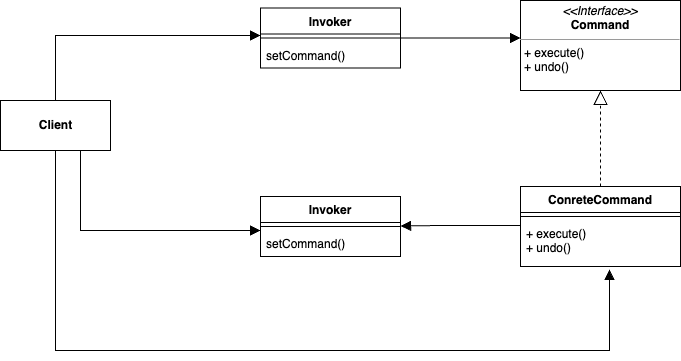

The diagram above was exported from draw.io. Its source (the exported page's mxGraphModel, read from the mxfile embedded in the PNG):
<mxGraphModel dx="2893" dy="2298" grid="1" gridSize="10" guides="1" tooltips="1" connect="1" arrows="1" fold="1" page="1" pageScale="1" pageWidth="827" pageHeight="1169" math="0" shadow="0">
  <root>
    <mxCell id="0" />
    <mxCell id="1" parent="0" />
    <mxCell id="XRB_GiAOFgcwgfwPqTR9-27" style="edgeStyle=orthogonalEdgeStyle;rounded=0;orthogonalLoop=1;jettySize=auto;html=1;entryX=0;entryY=-0.154;entryDx=0;entryDy=0;entryPerimeter=0;endArrow=block;endFill=1;endSize=8;" parent="1" source="XRB_GiAOFgcwgfwPqTR9-1" edge="1">
      <mxGeometry relative="1" as="geometry">
        <mxPoint x="370" y="-852.5039999999999" as="targetPoint" />
      </mxGeometry>
    </mxCell>
    <mxCell id="XRB_GiAOFgcwgfwPqTR9-1" value="Invoker" style="swimlane;fontStyle=1;align=center;verticalAlign=top;childLayout=stackLayout;horizontal=1;startSize=26;horizontalStack=0;resizeParent=1;resizeParentMax=0;resizeLast=0;collapsible=1;marginBottom=0;" parent="1" vertex="1">
      <mxGeometry x="110" y="-882.5" width="140" height="60" as="geometry" />
    </mxCell>
    <mxCell id="XRB_GiAOFgcwgfwPqTR9-3" value="" style="line;strokeWidth=1;fillColor=none;align=left;verticalAlign=middle;spacingTop=-1;spacingLeft=3;spacingRight=3;rotatable=0;labelPosition=right;points=[];portConstraint=eastwest;" parent="XRB_GiAOFgcwgfwPqTR9-1" vertex="1">
      <mxGeometry y="26" width="140" height="8" as="geometry" />
    </mxCell>
    <mxCell id="XRB_GiAOFgcwgfwPqTR9-4" value="setCommand()" style="text;strokeColor=none;fillColor=none;align=left;verticalAlign=top;spacingLeft=4;spacingRight=4;overflow=hidden;rotatable=0;points=[[0,0.5],[1,0.5]];portConstraint=eastwest;" parent="XRB_GiAOFgcwgfwPqTR9-1" vertex="1">
      <mxGeometry y="34" width="140" height="26" as="geometry" />
    </mxCell>
    <mxCell id="XRB_GiAOFgcwgfwPqTR9-29" style="edgeStyle=orthogonalEdgeStyle;rounded=0;orthogonalLoop=1;jettySize=auto;html=1;entryX=0.5;entryY=1;entryDx=0;entryDy=0;endArrow=block;endFill=0;endSize=12;dashed=1;" parent="1" source="XRB_GiAOFgcwgfwPqTR9-5" target="XRB_GiAOFgcwgfwPqTR9-17" edge="1">
      <mxGeometry relative="1" as="geometry" />
    </mxCell>
    <mxCell id="XRB_GiAOFgcwgfwPqTR9-5" value="ConreteCommand" style="swimlane;fontStyle=1;align=center;verticalAlign=top;childLayout=stackLayout;horizontal=1;startSize=26;horizontalStack=0;resizeParent=1;resizeParentMax=0;resizeLast=0;collapsible=1;marginBottom=0;" parent="1" vertex="1">
      <mxGeometry x="370" y="-704" width="160" height="80" as="geometry" />
    </mxCell>
    <mxCell id="XRB_GiAOFgcwgfwPqTR9-7" value="" style="line;strokeWidth=1;fillColor=none;align=left;verticalAlign=middle;spacingTop=-1;spacingLeft=3;spacingRight=3;rotatable=0;labelPosition=right;points=[];portConstraint=eastwest;" parent="XRB_GiAOFgcwgfwPqTR9-5" vertex="1">
      <mxGeometry y="26" width="160" height="8" as="geometry" />
    </mxCell>
    <mxCell id="XRB_GiAOFgcwgfwPqTR9-8" value="+ execute()&#10;+ undo()" style="text;strokeColor=none;fillColor=none;align=left;verticalAlign=top;spacingLeft=4;spacingRight=4;overflow=hidden;rotatable=0;points=[[0,0.5],[1,0.5]];portConstraint=eastwest;" parent="XRB_GiAOFgcwgfwPqTR9-5" vertex="1">
      <mxGeometry y="34" width="160" height="46" as="geometry" />
    </mxCell>
    <mxCell id="XRB_GiAOFgcwgfwPqTR9-17" value="&lt;p style=&quot;margin:0px;margin-top:4px;text-align:center;&quot;&gt;&lt;i&gt;&amp;lt;&amp;lt;Interface&amp;gt;&amp;gt;&lt;/i&gt;&lt;br&gt;&lt;b&gt;Command&lt;/b&gt;&lt;/p&gt;&lt;hr size=&quot;1&quot;&gt;&lt;p style=&quot;margin:0px;margin-left:4px;&quot;&gt;+ execute()&lt;/p&gt;&lt;p style=&quot;margin:0px;margin-left:4px;&quot;&gt;+ undo()&lt;/p&gt;" style="verticalAlign=top;align=left;overflow=fill;fontSize=12;fontFamily=Helvetica;html=1;" parent="1" vertex="1">
      <mxGeometry x="370" y="-890" width="160" height="90" as="geometry" />
    </mxCell>
    <mxCell id="3AAB1PD9CuuMfBBKOL34-1" value="Invoker" style="swimlane;fontStyle=1;align=center;verticalAlign=top;childLayout=stackLayout;horizontal=1;startSize=26;horizontalStack=0;resizeParent=1;resizeParentMax=0;resizeLast=0;collapsible=1;marginBottom=0;" parent="1" vertex="1">
      <mxGeometry x="110" y="-694" width="140" height="60" as="geometry" />
    </mxCell>
    <mxCell id="3AAB1PD9CuuMfBBKOL34-2" value="" style="line;strokeWidth=1;fillColor=none;align=left;verticalAlign=middle;spacingTop=-1;spacingLeft=3;spacingRight=3;rotatable=0;labelPosition=right;points=[];portConstraint=eastwest;" parent="3AAB1PD9CuuMfBBKOL34-1" vertex="1">
      <mxGeometry y="26" width="140" height="8" as="geometry" />
    </mxCell>
    <mxCell id="3AAB1PD9CuuMfBBKOL34-3" value="setCommand()" style="text;strokeColor=none;fillColor=none;align=left;verticalAlign=top;spacingLeft=4;spacingRight=4;overflow=hidden;rotatable=0;points=[[0,0.5],[1,0.5]];portConstraint=eastwest;" parent="3AAB1PD9CuuMfBBKOL34-1" vertex="1">
      <mxGeometry y="34" width="140" height="26" as="geometry" />
    </mxCell>
    <mxCell id="3AAB1PD9CuuMfBBKOL34-4" style="edgeStyle=orthogonalEdgeStyle;rounded=0;orthogonalLoop=1;jettySize=auto;html=1;entryX=0;entryY=-0.154;entryDx=0;entryDy=0;entryPerimeter=0;endArrow=block;endFill=1;endSize=8;" parent="1" edge="1">
      <mxGeometry relative="1" as="geometry">
        <mxPoint x="250" y="-664.5039999999999" as="targetPoint" />
        <mxPoint x="370" y="-665" as="sourcePoint" />
        <Array as="points">
          <mxPoint x="290" y="-665" />
          <mxPoint x="290" y="-665" />
        </Array>
      </mxGeometry>
    </mxCell>
    <mxCell id="3AAB1PD9CuuMfBBKOL34-9" style="edgeStyle=orthogonalEdgeStyle;rounded=0;orthogonalLoop=1;jettySize=auto;html=1;entryX=0;entryY=0.188;entryDx=0;entryDy=0;entryPerimeter=0;endArrow=block;endFill=1;endSize=8;" parent="1" source="3AAB1PD9CuuMfBBKOL34-8" target="XRB_GiAOFgcwgfwPqTR9-3" edge="1">
      <mxGeometry relative="1" as="geometry" />
    </mxCell>
    <mxCell id="3AAB1PD9CuuMfBBKOL34-10" style="edgeStyle=orthogonalEdgeStyle;rounded=0;orthogonalLoop=1;jettySize=auto;html=1;entryX=0;entryY=0;entryDx=0;entryDy=0;endArrow=block;endFill=1;endSize=8;entryPerimeter=0;" parent="1" source="3AAB1PD9CuuMfBBKOL34-8" target="3AAB1PD9CuuMfBBKOL34-3" edge="1">
      <mxGeometry relative="1" as="geometry">
        <Array as="points">
          <mxPoint x="-70" y="-660" />
        </Array>
      </mxGeometry>
    </mxCell>
    <mxCell id="3AAB1PD9CuuMfBBKOL34-11" style="edgeStyle=orthogonalEdgeStyle;rounded=0;orthogonalLoop=1;jettySize=auto;html=1;entryX=0.556;entryY=1.065;entryDx=0;entryDy=0;entryPerimeter=0;endArrow=block;endFill=1;endSize=8;" parent="1" source="3AAB1PD9CuuMfBBKOL34-8" target="XRB_GiAOFgcwgfwPqTR9-8" edge="1">
      <mxGeometry relative="1" as="geometry">
        <Array as="points">
          <mxPoint x="-95" y="-540" />
          <mxPoint x="459" y="-540" />
        </Array>
      </mxGeometry>
    </mxCell>
    <mxCell id="3AAB1PD9CuuMfBBKOL34-8" value="&lt;b&gt;Client&lt;/b&gt;" style="html=1;" parent="1" vertex="1">
      <mxGeometry x="-150" y="-790" width="110" height="50" as="geometry" />
    </mxCell>
  </root>
</mxGraphModel>